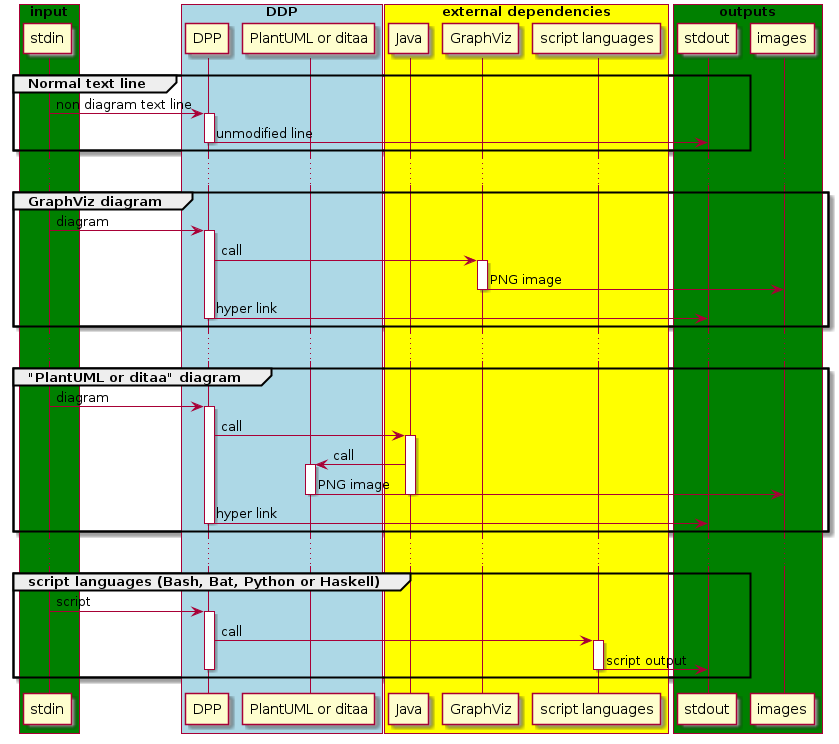

The diagram above was rendered by PlantUML. Its source (embedded in the PNG):
@startuml

box "input" #Green
    participant stdin
end box
box "DDP" #LightBlue
    participant DPP
    participant "PlantUML or ditaa"
end box
box "external dependencies" #Yellow
    participant Java
    participant GraphViz
    participant "script languages"
end box
box "outputs" #Green
    participant stdout
    participant images
end box

group Normal text line
    stdin -> DPP : non diagram text line
    activate DPP
    DPP -> stdout : unmodified line
    deactivate DPP
end
...
group GraphViz diagram
    stdin -> DPP : diagram
    activate DPP
    DPP -> GraphViz : call
    activate GraphViz
    GraphViz -> images : PNG image
    deactivate GraphViz
    DPP -> stdout : hyper link
    deactivate DPP
end
...
group "PlantUML or ditaa" diagram
    stdin -> DPP : diagram
    activate DPP
    DPP -> Java : call
    activate Java
    Java -> "PlantUML or ditaa" : call
    activate "PlantUML or ditaa"
    "PlantUML or ditaa" -> images : PNG image
    deactivate "PlantUML or ditaa"
    deactivate Java
    DPP -> stdout : hyper link
    deactivate DPP
end
...
group script languages (Bash, Bat, Python or Haskell)
    stdin -> DPP : script
    activate DPP
    DPP -> "script languages" : call
    activate "script languages"
    "script languages" -> stdout : script output
    deactivate "script languages"
    deactivate DPP
end

@enduml